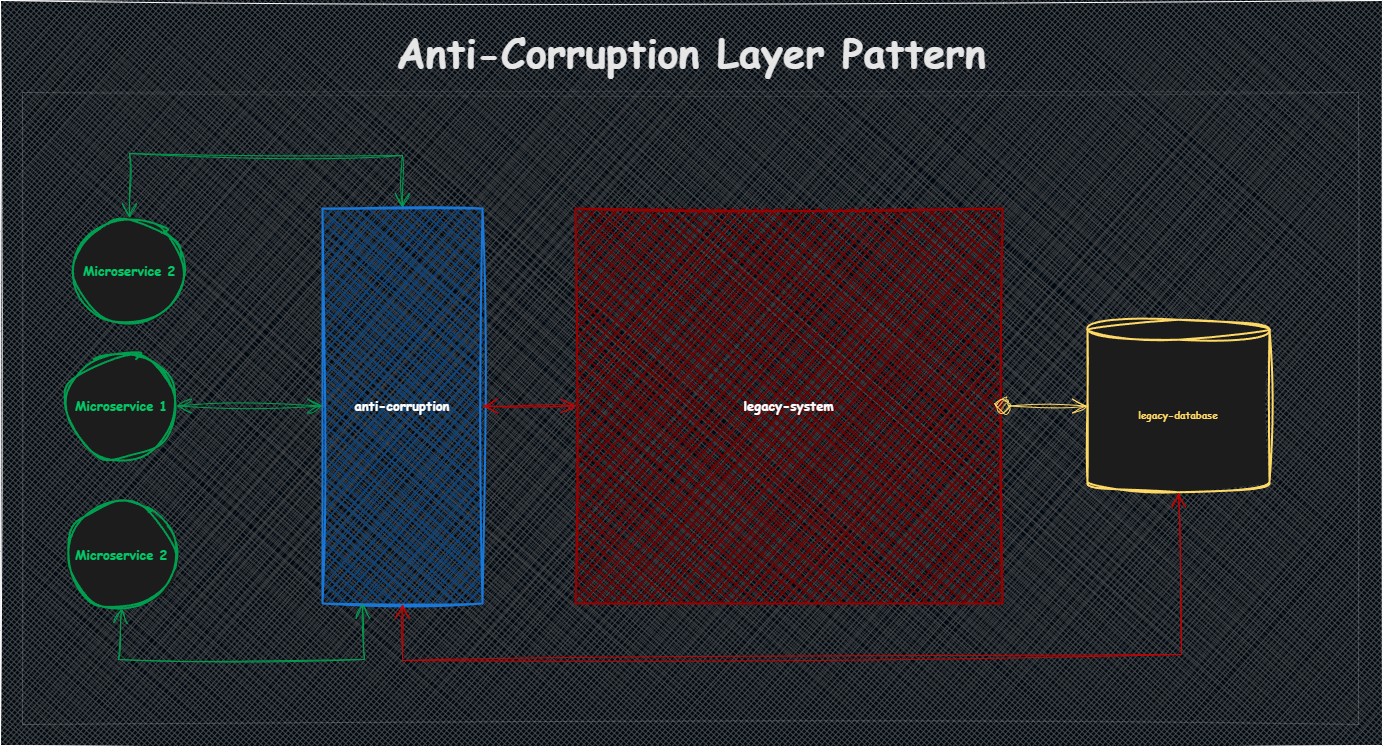

The diagram above was exported from draw.io. Its source (the exported page's mxGraphModel, read from the mxfile embedded in the PNG):
<mxGraphModel dx="792" dy="835" grid="0" gridSize="10" guides="1" tooltips="1" connect="1" arrows="1" fold="1" page="1" pageScale="1" pageWidth="4681" pageHeight="3300" background="#000912" math="0" shadow="0">
  <root>
    <mxCell id="0" />
    <mxCell id="1" parent="0" />
    <mxCell id="_ptRxj00zK-4uufMq2v0-26" value="&lt;h1 style=&quot;box-sizing: inherit; outline-color: inherit; margin: 0px 0px 1.5rem; padding: 0px; word-break: break-word; line-height: 1.125; text-align: start; font-size: 40px;&quot; class=&quot;title is-1&quot;&gt;&lt;font style=&quot;font-size: 40px;&quot; color=&quot;#e6e6e6&quot;&gt;Anti-Corruption Layer Pattern&lt;/font&gt;&lt;br style=&quot;font-size: 40px;&quot;&gt;&lt;/h1&gt;&lt;div style=&quot;box-sizing: inherit; outline-color: inherit; flex-wrap: wrap; justify-content: flex-start; align-items: center; display: flex; margin-bottom: -0.25rem; color: rgb(230, 230, 230); font-weight: 400; text-align: start; background-color: rgb(23, 23, 23); font-size: 40px; margin-block: 0.5rem !important;&quot; class=&quot;font-size-sm tags margin-block-xxs is-hidden-portrait&quot;&gt;&lt;/div&gt;" style="rounded=0;whiteSpace=wrap;html=1;sketch=1;fontFamily=Comic Sans MS;strokeWidth=1;fillStyle=cross-hatch;glass=0;fillColor=#525252;strokeColor=#FFFFFF;fontColor=#FFFFFF;verticalAlign=top;align=center;fontSize=40;fontStyle=1;spacingTop=23;shadow=0;labelBackgroundColor=none;" parent="1" vertex="1">
      <mxGeometry x="409" y="639" width="1382" height="745" as="geometry" />
    </mxCell>
    <mxCell id="_ptRxj00zK-4uufMq2v0-28" value="" style="rounded=0;whiteSpace=wrap;html=1;sketch=1;fontFamily=Comic Sans MS;strokeWidth=0;fillStyle=cross-hatch;glass=0;fillColor=#262626;strokeColor=#FFFFFF;fontColor=#FFFFFF;verticalAlign=top;align=right;fontSize=16;fontStyle=1;spacingTop=-1;shadow=0;labelBackgroundColor=none;spacingRight=6;dashed=1;dashPattern=8 8;" parent="1" vertex="1">
      <mxGeometry x="431" y="731" width="1336" height="632" as="geometry" />
    </mxCell>
    <mxCell id="_ptRxj00zK-4uufMq2v0-23" value="&lt;font style=&quot;font-size: 13px;&quot;&gt;legacy-system&lt;br style=&quot;font-size: 13px;&quot;&gt;&lt;/font&gt;" style="rounded=0;whiteSpace=wrap;html=1;fillColor=#700000;strokeColor=#990000;fontFamily=Comic Sans MS;fontColor=#FFFFFF;strokeWidth=2;fontStyle=1;fontSize=13;verticalAlign=middle;align=center;glass=0;gradientColor=#2181FF;fillStyle=cross-hatch;sketch=1;curveFitting=1;jiggle=2;" parent="1" vertex="1">
      <mxGeometry x="984" y="847" width="427" height="395" as="geometry" />
    </mxCell>
    <mxCell id="_ptRxj00zK-4uufMq2v0-29" value="" style="endArrow=open;html=1;rounded=0;fontFamily=Verdana;fontSize=12;fontColor=#330066;endFill=0;endSize=13;startSize=13;strokeWidth=1;strokeColor=#FFD966;startArrow=oval;startFill=1;sketch=1;curveFitting=1;jiggle=2;exitX=1;exitY=0.5;exitDx=0;exitDy=0;" parent="1" source="_ptRxj00zK-4uufMq2v0-23" target="_ptRxj00zK-4uufMq2v0-30" edge="1">
      <mxGeometry width="50" height="50" relative="1" as="geometry">
        <mxPoint x="1477" y="892" as="sourcePoint" />
        <mxPoint x="1635" y="892" as="targetPoint" />
        <Array as="points" />
      </mxGeometry>
    </mxCell>
    <mxCell id="_ptRxj00zK-4uufMq2v0-30" value="&lt;span style=&quot;font-size: 10px&quot;&gt;legacy-database&lt;br style=&quot;font-size: 10px&quot;&gt;&lt;/span&gt;" style="shape=cylinder3;whiteSpace=wrap;html=1;boundedLbl=1;backgroundOutline=1;size=10;fontFamily=Comic Sans MS;fontSize=13;fontColor=#FFD966;align=center;strokeColor=#FFD966;strokeWidth=2;fillColor=#1C1C1C;gradientColor=none;sketch=1;fontStyle=1;fillStyle=solid;rounded=0;glass=0;curveFitting=1;jiggle=2;" parent="1" vertex="1">
      <mxGeometry x="1496" y="958.25" width="182" height="172.5" as="geometry" />
    </mxCell>
    <mxCell id="_ptRxj00zK-4uufMq2v0-32" value="" style="endArrow=open;html=1;rounded=0;fontFamily=Verdana;fontSize=12;fontColor=#330066;endFill=0;endSize=13;startSize=13;strokeWidth=1;strokeColor=#009E4F;startArrow=open;startFill=0;sketch=1;curveFitting=1;jiggle=2;exitX=0.5;exitY=0;exitDx=0;exitDy=0;entryX=0.5;entryY=0;entryDx=0;entryDy=0;" parent="1" source="_ptRxj00zK-4uufMq2v0-35" target="_ptRxj00zK-4uufMq2v0-36" edge="1">
      <mxGeometry width="50" height="50" relative="1" as="geometry">
        <mxPoint x="1581" y="748.9999999999999" as="sourcePoint" />
        <mxPoint x="1739" y="749.4" as="targetPoint" />
        <Array as="points">
          <mxPoint x="538" y="792" />
          <mxPoint x="811" y="794" />
        </Array>
      </mxGeometry>
    </mxCell>
    <mxCell id="_ptRxj00zK-4uufMq2v0-33" value="Microservice 1&lt;span style=&quot;font-size: 10px&quot;&gt;&lt;br style=&quot;font-size: 10px&quot;&gt;&lt;/span&gt;" style="ellipse;whiteSpace=wrap;html=1;fontFamily=Comic Sans MS;fontSize=13;fontColor=#04C967;align=center;strokeColor=#009E4F;fillColor=#1C1C1C;sketch=1;gradientColor=none;strokeWidth=2;fontStyle=1;rounded=0;fillStyle=solid;glass=0;curveFitting=1;jiggle=2;" parent="1" vertex="1">
      <mxGeometry x="475" y="991.5" width="110" height="106" as="geometry" />
    </mxCell>
    <mxCell id="_ptRxj00zK-4uufMq2v0-34" value="Microservice 2&lt;span style=&quot;font-size: 10px&quot;&gt;&lt;br style=&quot;font-size: 10px&quot;&gt;&lt;/span&gt;" style="ellipse;whiteSpace=wrap;html=1;fontFamily=Comic Sans MS;fontSize=13;fontColor=#04C967;align=center;strokeColor=#009E4F;fillColor=#1C1C1C;sketch=1;gradientColor=none;strokeWidth=2;fontStyle=1;rounded=0;fillStyle=solid;glass=0;curveFitting=1;jiggle=2;" parent="1" vertex="1">
      <mxGeometry x="475" y="1141" width="110" height="106" as="geometry" />
    </mxCell>
    <mxCell id="_ptRxj00zK-4uufMq2v0-35" value="Microservice 2&lt;span style=&quot;font-size: 10px&quot;&gt;&lt;br style=&quot;font-size: 10px&quot;&gt;&lt;/span&gt;" style="ellipse;whiteSpace=wrap;html=1;fontFamily=Comic Sans MS;fontSize=13;fontColor=#04C967;align=center;strokeColor=#009E4F;fillColor=#1C1C1C;sketch=1;gradientColor=none;strokeWidth=2;fontStyle=1;rounded=0;fillStyle=solid;glass=0;curveFitting=1;jiggle=2;" parent="1" vertex="1">
      <mxGeometry x="483" y="857" width="110" height="106" as="geometry" />
    </mxCell>
    <mxCell id="_ptRxj00zK-4uufMq2v0-36" value="&lt;font style=&quot;font-size: 13px;&quot;&gt;anti-corruption&lt;br style=&quot;font-size: 13px;&quot;&gt;&lt;/font&gt;" style="rounded=0;whiteSpace=wrap;html=1;fillColor=#0E457D;strokeColor=#1878D9;fontFamily=Comic Sans MS;fontColor=#FFFFFF;strokeWidth=2;fontStyle=1;fontSize=13;verticalAlign=middle;align=center;glass=0;gradientColor=#2181FF;fillStyle=cross-hatch;sketch=1;curveFitting=1;jiggle=2;" parent="1" vertex="1">
      <mxGeometry x="731" y="847" width="160" height="395" as="geometry" />
    </mxCell>
    <mxCell id="_ptRxj00zK-4uufMq2v0-37" value="" style="endArrow=open;html=1;rounded=0;fontFamily=Verdana;fontSize=12;fontColor=#330066;endFill=0;endSize=13;startSize=13;strokeWidth=1;strokeColor=#CC0000;startArrow=open;startFill=0;sketch=1;curveFitting=1;jiggle=2;exitX=0;exitY=0.5;exitDx=0;exitDy=0;entryX=1;entryY=0.5;entryDx=0;entryDy=0;" parent="1" source="_ptRxj00zK-4uufMq2v0-23" target="_ptRxj00zK-4uufMq2v0-36" edge="1">
      <mxGeometry width="50" height="50" relative="1" as="geometry">
        <mxPoint x="901" y="956" as="sourcePoint" />
        <mxPoint x="994" y="956" as="targetPoint" />
        <Array as="points" />
      </mxGeometry>
    </mxCell>
    <mxCell id="_ptRxj00zK-4uufMq2v0-38" value="" style="endArrow=open;html=1;rounded=0;fontFamily=Verdana;fontSize=12;fontColor=#330066;endFill=0;endSize=13;startSize=13;strokeWidth=1;strokeColor=#CC0000;startArrow=open;startFill=0;sketch=1;curveFitting=1;jiggle=2;exitX=0.5;exitY=1;exitDx=0;exitDy=0;entryX=0.5;entryY=1;entryDx=0;entryDy=0;exitPerimeter=0;" parent="1" source="_ptRxj00zK-4uufMq2v0-30" target="_ptRxj00zK-4uufMq2v0-36" edge="1">
      <mxGeometry width="50" height="50" relative="1" as="geometry">
        <mxPoint x="994" y="1055" as="sourcePoint" />
        <mxPoint x="901" y="1055" as="targetPoint" />
        <Array as="points">
          <mxPoint x="1590" y="1293" />
          <mxPoint x="811" y="1299" />
        </Array>
      </mxGeometry>
    </mxCell>
    <mxCell id="_ptRxj00zK-4uufMq2v0-39" value="" style="endArrow=open;html=1;rounded=0;fontFamily=Verdana;fontSize=12;fontColor=#330066;endFill=0;endSize=13;startSize=13;strokeWidth=1;strokeColor=#009E4F;startArrow=open;startFill=0;sketch=1;curveFitting=1;jiggle=2;exitX=0.5;exitY=1;exitDx=0;exitDy=0;entryX=0.25;entryY=1;entryDx=0;entryDy=0;" parent="1" source="_ptRxj00zK-4uufMq2v0-34" target="_ptRxj00zK-4uufMq2v0-36" edge="1">
      <mxGeometry width="50" height="50" relative="1" as="geometry">
        <mxPoint x="548" y="867" as="sourcePoint" />
        <mxPoint x="821" y="857" as="targetPoint" />
        <Array as="points">
          <mxPoint x="527" y="1298" />
          <mxPoint x="773" y="1298" />
        </Array>
      </mxGeometry>
    </mxCell>
    <mxCell id="_ptRxj00zK-4uufMq2v0-40" value="" style="endArrow=open;html=1;rounded=0;fontFamily=Verdana;fontSize=12;fontColor=#330066;endFill=0;endSize=13;startSize=13;strokeWidth=1;strokeColor=#009E4F;startArrow=open;startFill=0;sketch=1;curveFitting=1;jiggle=2;exitX=1;exitY=0.5;exitDx=0;exitDy=0;entryX=0;entryY=0.5;entryDx=0;entryDy=0;" parent="1" source="_ptRxj00zK-4uufMq2v0-33" target="_ptRxj00zK-4uufMq2v0-36" edge="1">
      <mxGeometry width="50" height="50" relative="1" as="geometry">
        <mxPoint x="548" y="867" as="sourcePoint" />
        <mxPoint x="821" y="857" as="targetPoint" />
        <Array as="points" />
      </mxGeometry>
    </mxCell>
  </root>
</mxGraphModel>